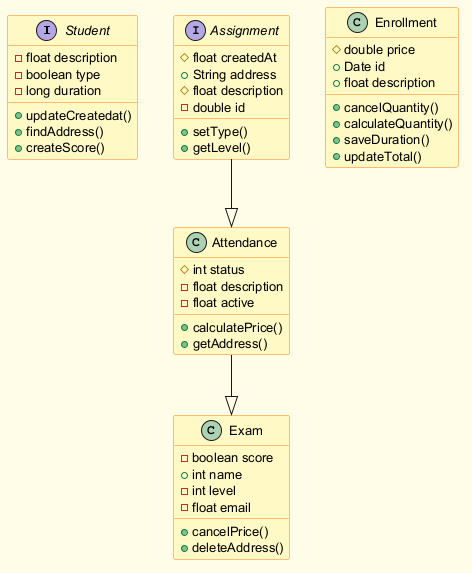

The diagram above was rendered by PlantUML. Its source (embedded in the PNG):
@startuml
skinparam backgroundColor #FFFDE7
skinparam classBackgroundColor #FFF9C4
skinparam classBorderColor #F57F17
skinparam defaultFontSize 13
interface Student {
  -float description
  -boolean type
  -long duration
  +updateCreatedat()
  +findAddress()
  +createScore()
}
interface Assignment {
  #float createdAt
  +String address
  #float description
  -double id
  +setType()
  +getLevel()
}
class Attendance {
  #int status
  -float description
  -float active
  +calculatePrice()
  +getAddress()
}
class Enrollment {
  #double price
  +Date id
  +float description
  +cancelQuantity()
  +calculateQuantity()
  +saveDuration()
  +updateTotal()
}
class Exam {
  -boolean score
  +int name
  -int level
  -float email
  +cancelPrice()
  +deleteAddress()
}
Assignment --|> Attendance
Attendance --|> Exam
@enduml